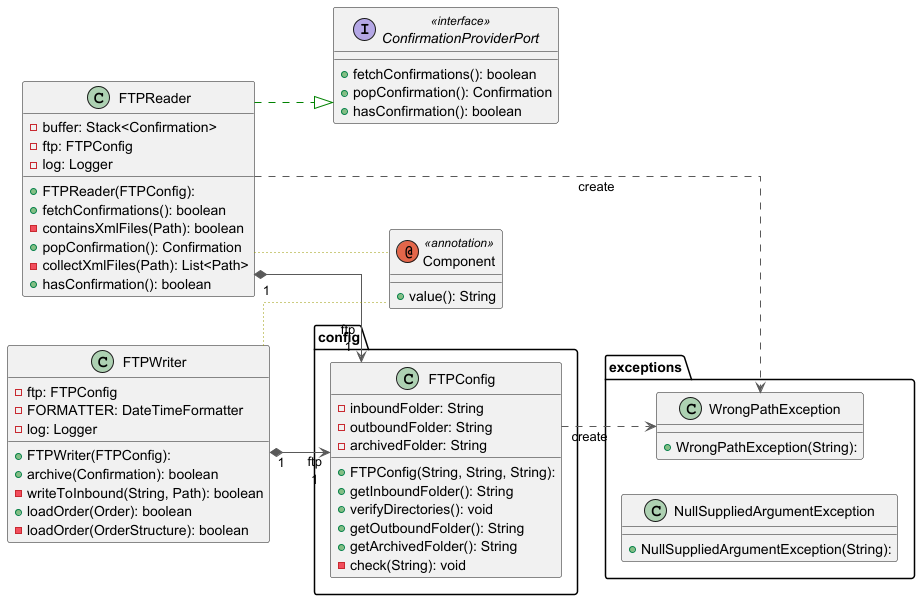

The diagram above was rendered by PlantUML. Its source (embedded in the PNG):
@startuml

left to right direction
skinparam linetype ortho

annotation Component << annotation >> {
  + value(): String
}
interface ConfirmationProviderPort << interface >> {
  + fetchConfirmations(): boolean
  + popConfirmation(): Confirmation
  + hasConfirmation(): boolean
}

package config {
    class FTPConfig {
      + FTPConfig(String, String, String): 
      - inboundFolder: String
      - outboundFolder: String
      - archivedFolder: String
      + getInboundFolder(): String
      + verifyDirectories(): void
      + getOutboundFolder(): String
      + getArchivedFolder(): String
      - check(String): void
    }
}


class FTPReader {
  + FTPReader(FTPConfig): 
  - buffer: Stack<Confirmation>
  - ftp: FTPConfig
  - log: Logger
  + fetchConfirmations(): boolean
  - containsXmlFiles(Path): boolean
  + popConfirmation(): Confirmation
  - collectXmlFiles(Path): List<Path>
  + hasConfirmation(): boolean
}
class FTPWriter {
  + FTPWriter(FTPConfig): 
  - ftp: FTPConfig
  - FORMATTER: DateTimeFormatter
  - log: Logger
  + archive(Confirmation): boolean
  - writeToInbound(String, Path): boolean
  + loadOrder(Order): boolean
  - loadOrder(OrderStructure): boolean
}

package exceptions {
  class WrongPathException {
    + WrongPathException(String): 
  }
  class NullSuppliedArgumentException {
    + NullSuppliedArgumentException(String): 
  }
}

FTPConfig                      -[#595959,dashed]->  WrongPathException            : "«create»"
FTPReader                      -[#999900,dotted]-  Component                     
FTPReader                      -[#008200,dashed]-^  ConfirmationProviderPort      
FTPReader                     "1" *-[#595959,plain]-> "ftp\n1" FTPConfig                     
FTPReader                      -[#595959,dashed]->  WrongPathException            : "«create»"
FTPWriter                      -[#999900,dotted]-  Component                     
FTPWriter                     "1" *-[#595959,plain]-> "ftp\n1" FTPConfig                     
@enduml